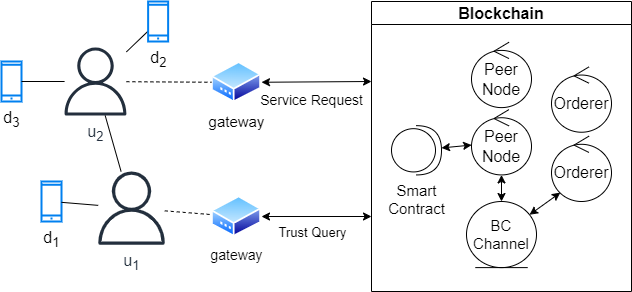

The diagram above was exported from draw.io. Its source (the exported page's mxGraphModel, read from the mxfile embedded in the PNG):
<mxGraphModel dx="1050" dy="566" grid="1" gridSize="10" guides="1" tooltips="1" connect="1" arrows="1" fold="1" page="1" pageScale="1" pageWidth="850" pageHeight="1100" math="0" shadow="0">
  <root>
    <mxCell id="0" />
    <mxCell id="1" parent="0" />
    <mxCell id="edPOmEC4i35gCNz0dzC7-6" value="" style="rounded=0;orthogonalLoop=1;jettySize=auto;html=1;endArrow=none;endFill=0;" parent="1" source="edPOmEC4i35gCNz0dzC7-1" target="edPOmEC4i35gCNz0dzC7-4" edge="1">
      <mxGeometry relative="1" as="geometry" />
    </mxCell>
    <mxCell id="edPOmEC4i35gCNz0dzC7-1" value="&lt;font style=&quot;font-size: 16px;&quot;&gt;u&lt;sub&gt;1&lt;/sub&gt;&lt;/font&gt;" style="sketch=0;outlineConnect=0;fontColor=#232F3E;gradientColor=none;fillColor=#232F3D;strokeColor=none;dashed=0;verticalLabelPosition=bottom;verticalAlign=top;align=center;html=1;fontSize=12;fontStyle=0;aspect=fixed;pointerEvents=1;shape=mxgraph.aws4.user;" parent="1" vertex="1">
      <mxGeometry x="183.37" y="300" width="73.26" height="73.26" as="geometry" />
    </mxCell>
    <mxCell id="edPOmEC4i35gCNz0dzC7-8" value="" style="rounded=0;orthogonalLoop=1;jettySize=auto;html=1;endArrow=none;endFill=0;" parent="1" source="edPOmEC4i35gCNz0dzC7-4" target="edPOmEC4i35gCNz0dzC7-9" edge="1">
      <mxGeometry relative="1" as="geometry">
        <mxPoint x="90" y="238.75954545454545" as="targetPoint" />
      </mxGeometry>
    </mxCell>
    <mxCell id="edPOmEC4i35gCNz0dzC7-4" value="&lt;font style=&quot;font-size: 16px;&quot;&gt;u&lt;sub&gt;2&lt;/sub&gt;&lt;/font&gt;" style="sketch=0;outlineConnect=0;fontColor=#232F3E;gradientColor=none;fillColor=#232F3D;strokeColor=none;dashed=0;verticalLabelPosition=bottom;verticalAlign=top;align=center;html=1;fontSize=12;fontStyle=0;aspect=fixed;pointerEvents=1;shape=mxgraph.aws4.user;" parent="1" vertex="1">
      <mxGeometry x="150" y="176" width="68" height="68" as="geometry" />
    </mxCell>
    <mxCell id="edPOmEC4i35gCNz0dzC7-7" value="&lt;font style=&quot;font-size: 16px;&quot;&gt;d&lt;sub&gt;1&lt;/sub&gt;&lt;/font&gt;" style="html=1;verticalLabelPosition=bottom;align=center;labelBackgroundColor=#ffffff;verticalAlign=top;strokeWidth=2;strokeColor=#0080F0;shadow=0;dashed=0;shape=mxgraph.ios7.icons.smartphone;" parent="1" vertex="1">
      <mxGeometry x="130" y="310" width="20" height="40" as="geometry" />
    </mxCell>
    <mxCell id="edPOmEC4i35gCNz0dzC7-9" value="&lt;font style=&quot;font-size: 16px;&quot;&gt;d&lt;sub&gt;2&lt;/sub&gt;&lt;/font&gt;" style="html=1;verticalLabelPosition=bottom;align=center;labelBackgroundColor=#ffffff;verticalAlign=top;strokeWidth=2;strokeColor=#0080F0;shadow=0;dashed=0;shape=mxgraph.ios7.icons.smartphone;" parent="1" vertex="1">
      <mxGeometry x="236.63" y="130" width="20" height="40" as="geometry" />
    </mxCell>
    <mxCell id="edPOmEC4i35gCNz0dzC7-10" value="&lt;font style=&quot;font-size: 16px;&quot;&gt;d&lt;sub&gt;3&lt;/sub&gt;&lt;/font&gt;" style="html=1;verticalLabelPosition=bottom;align=center;labelBackgroundColor=#ffffff;verticalAlign=top;strokeWidth=2;strokeColor=#0080F0;shadow=0;dashed=0;shape=mxgraph.ios7.icons.smartphone;" parent="1" vertex="1">
      <mxGeometry x="90" y="190" width="20" height="40" as="geometry" />
    </mxCell>
    <mxCell id="edPOmEC4i35gCNz0dzC7-13" value="" style="rounded=0;orthogonalLoop=1;jettySize=auto;html=1;endArrow=none;endFill=0;" parent="1" source="edPOmEC4i35gCNz0dzC7-4" target="edPOmEC4i35gCNz0dzC7-10" edge="1">
      <mxGeometry relative="1" as="geometry">
        <mxPoint x="133" y="246.26" as="sourcePoint" />
        <mxPoint x="90" y="256.26" as="targetPoint" />
      </mxGeometry>
    </mxCell>
    <mxCell id="edPOmEC4i35gCNz0dzC7-14" value="" style="rounded=0;orthogonalLoop=1;jettySize=auto;html=1;endArrow=none;endFill=0;" parent="1" source="edPOmEC4i35gCNz0dzC7-1" target="edPOmEC4i35gCNz0dzC7-7" edge="1">
      <mxGeometry relative="1" as="geometry">
        <mxPoint x="151" y="278.26" as="sourcePoint" />
        <mxPoint x="128" y="334.26" as="targetPoint" />
      </mxGeometry>
    </mxCell>
    <mxCell id="edPOmEC4i35gCNz0dzC7-15" value="" style="rounded=0;orthogonalLoop=1;jettySize=auto;html=1;endArrow=none;endFill=0;dashed=1;" parent="1" source="edPOmEC4i35gCNz0dzC7-1" target="edPOmEC4i35gCNz0dzC7-16" edge="1">
      <mxGeometry relative="1" as="geometry">
        <mxPoint x="243" y="393.26" as="sourcePoint" />
        <mxPoint x="330" y="353.82102803738314" as="targetPoint" />
      </mxGeometry>
    </mxCell>
    <mxCell id="edPOmEC4i35gCNz0dzC7-16" value="&lt;font style=&quot;font-size: 14px;&quot;&gt;gateway&lt;/font&gt;" style="image;aspect=fixed;perimeter=ellipsePerimeter;html=1;align=center;shadow=0;dashed=0;spacingTop=3;image=img/lib/active_directory/modem.svg;" parent="1" vertex="1">
      <mxGeometry x="300" y="324.26" width="50" height="41.5" as="geometry" />
    </mxCell>
    <mxCell id="edPOmEC4i35gCNz0dzC7-17" value="&lt;font style=&quot;font-size: 15px;&quot;&gt;gateway&lt;/font&gt;" style="image;aspect=fixed;perimeter=ellipsePerimeter;html=1;align=center;shadow=0;dashed=0;spacingTop=3;image=img/lib/active_directory/modem.svg;" parent="1" vertex="1">
      <mxGeometry x="300" y="190" width="50" height="41.5" as="geometry" />
    </mxCell>
    <mxCell id="edPOmEC4i35gCNz0dzC7-21" value="" style="endArrow=none;html=1;rounded=0;endFill=0;dashed=1;" parent="1" source="edPOmEC4i35gCNz0dzC7-4" target="edPOmEC4i35gCNz0dzC7-17" edge="1">
      <mxGeometry width="50" height="50" relative="1" as="geometry">
        <mxPoint x="220" y="225.26" as="sourcePoint" />
        <mxPoint x="270" y="175.26" as="targetPoint" />
      </mxGeometry>
    </mxCell>
    <mxCell id="edPOmEC4i35gCNz0dzC7-23" value="&lt;font style=&quot;font-size: 16px;&quot;&gt;Blockchain&lt;/font&gt;" style="swimlane;whiteSpace=wrap;html=1;" parent="1" vertex="1">
      <mxGeometry x="460" y="130" width="260" height="290" as="geometry">
        <mxRectangle x="400" y="149.26" width="100" height="30" as="alternateBounds" />
      </mxGeometry>
    </mxCell>
    <mxCell id="edPOmEC4i35gCNz0dzC7-25" value="&lt;font style=&quot;font-size: 15px;&quot;&gt;Smart&lt;br&gt;Contract&lt;/font&gt;" style="shape=providedRequiredInterface;html=1;verticalLabelPosition=bottom;sketch=0;" parent="edPOmEC4i35gCNz0dzC7-23" vertex="1">
      <mxGeometry x="20" y="124.17000000000002" width="50" height="49.26" as="geometry" />
    </mxCell>
    <mxCell id="edPOmEC4i35gCNz0dzC7-28" value="&lt;font style=&quot;font-size: 16px;&quot;&gt;Orderer&lt;/font&gt;" style="ellipse;shape=umlControl;whiteSpace=wrap;html=1;" parent="edPOmEC4i35gCNz0dzC7-23" vertex="1">
      <mxGeometry x="180" y="134.63" width="60" height="65.37" as="geometry" />
    </mxCell>
    <mxCell id="edPOmEC4i35gCNz0dzC7-30" value="&lt;font style=&quot;font-size: 15px;&quot;&gt;BC&lt;br&gt;Channel&lt;/font&gt;" style="ellipse;shape=umlEntity;whiteSpace=wrap;html=1;" parent="edPOmEC4i35gCNz0dzC7-23" vertex="1">
      <mxGeometry x="95" y="200" width="70" height="66.11" as="geometry" />
    </mxCell>
    <mxCell id="edPOmEC4i35gCNz0dzC7-31" value="&lt;font style=&quot;font-size: 16px;&quot;&gt;Orderer&lt;/font&gt;" style="ellipse;shape=umlControl;whiteSpace=wrap;html=1;" parent="edPOmEC4i35gCNz0dzC7-23" vertex="1">
      <mxGeometry x="180" y="65.37" width="60" height="65.37" as="geometry" />
    </mxCell>
    <mxCell id="edPOmEC4i35gCNz0dzC7-32" value="&lt;font style=&quot;font-size: 16px;&quot;&gt;Peer Node&lt;/font&gt;" style="ellipse;shape=umlControl;whiteSpace=wrap;html=1;" parent="edPOmEC4i35gCNz0dzC7-23" vertex="1">
      <mxGeometry x="100" y="40.74" width="60" height="65.37" as="geometry" />
    </mxCell>
    <mxCell id="edPOmEC4i35gCNz0dzC7-33" value="&lt;font style=&quot;font-size: 16px;&quot;&gt;Peer Node&lt;/font&gt;" style="ellipse;shape=umlControl;whiteSpace=wrap;html=1;" parent="edPOmEC4i35gCNz0dzC7-23" vertex="1">
      <mxGeometry x="100" y="108.06" width="60" height="65.37" as="geometry" />
    </mxCell>
    <mxCell id="edPOmEC4i35gCNz0dzC7-34" value="" style="endArrow=classic;startArrow=classic;html=1;rounded=0;entryX=0.147;entryY=0.865;entryDx=0;entryDy=0;entryPerimeter=0;" parent="edPOmEC4i35gCNz0dzC7-23" source="edPOmEC4i35gCNz0dzC7-30" target="edPOmEC4i35gCNz0dzC7-28" edge="1">
      <mxGeometry width="50" height="50" relative="1" as="geometry">
        <mxPoint x="160" y="250" as="sourcePoint" />
        <mxPoint x="210" y="200" as="targetPoint" />
      </mxGeometry>
    </mxCell>
    <mxCell id="edPOmEC4i35gCNz0dzC7-35" value="" style="endArrow=classic;startArrow=classic;html=1;rounded=0;" parent="edPOmEC4i35gCNz0dzC7-23" source="edPOmEC4i35gCNz0dzC7-30" target="edPOmEC4i35gCNz0dzC7-33" edge="1">
      <mxGeometry width="50" height="50" relative="1" as="geometry">
        <mxPoint x="90" y="210" as="sourcePoint" />
        <mxPoint x="140" y="160" as="targetPoint" />
      </mxGeometry>
    </mxCell>
    <mxCell id="edPOmEC4i35gCNz0dzC7-36" value="" style="endArrow=classic;startArrow=classic;html=1;rounded=0;" parent="edPOmEC4i35gCNz0dzC7-23" source="edPOmEC4i35gCNz0dzC7-25" target="edPOmEC4i35gCNz0dzC7-33" edge="1">
      <mxGeometry width="50" height="50" relative="1" as="geometry">
        <mxPoint x="60" y="190" as="sourcePoint" />
        <mxPoint x="110" y="140" as="targetPoint" />
      </mxGeometry>
    </mxCell>
    <mxCell id="edPOmEC4i35gCNz0dzC7-37" value="" style="endArrow=classic;startArrow=classic;html=1;rounded=0;" parent="1" source="edPOmEC4i35gCNz0dzC7-17" edge="1">
      <mxGeometry width="50" height="50" relative="1" as="geometry">
        <mxPoint x="330" y="250" as="sourcePoint" />
        <mxPoint x="460" y="210" as="targetPoint" />
      </mxGeometry>
    </mxCell>
    <mxCell id="edPOmEC4i35gCNz0dzC7-40" value="&lt;font style=&quot;font-size: 14px;&quot;&gt;Service Request&lt;/font&gt;" style="edgeLabel;html=1;align=center;verticalAlign=middle;resizable=0;points=[];" parent="edPOmEC4i35gCNz0dzC7-37" vertex="1" connectable="0">
      <mxGeometry x="0.1122" y="-3" relative="1" as="geometry">
        <mxPoint x="-12" y="15" as="offset" />
      </mxGeometry>
    </mxCell>
    <mxCell id="edPOmEC4i35gCNz0dzC7-38" value="" style="endArrow=classic;startArrow=classic;html=1;rounded=0;" parent="1" source="edPOmEC4i35gCNz0dzC7-16" edge="1">
      <mxGeometry width="50" height="50" relative="1" as="geometry">
        <mxPoint x="340" y="380" as="sourcePoint" />
        <mxPoint x="460" y="345" as="targetPoint" />
      </mxGeometry>
    </mxCell>
    <mxCell id="edPOmEC4i35gCNz0dzC7-39" value="&lt;font style=&quot;font-size: 13px;&quot;&gt;Trust Query&lt;/font&gt;" style="edgeLabel;html=1;align=center;verticalAlign=middle;resizable=0;points=[];" parent="edPOmEC4i35gCNz0dzC7-38" vertex="1" connectable="0">
      <mxGeometry x="-0.2473" y="-1" relative="1" as="geometry">
        <mxPoint x="9" y="14" as="offset" />
      </mxGeometry>
    </mxCell>
  </root>
</mxGraphModel>